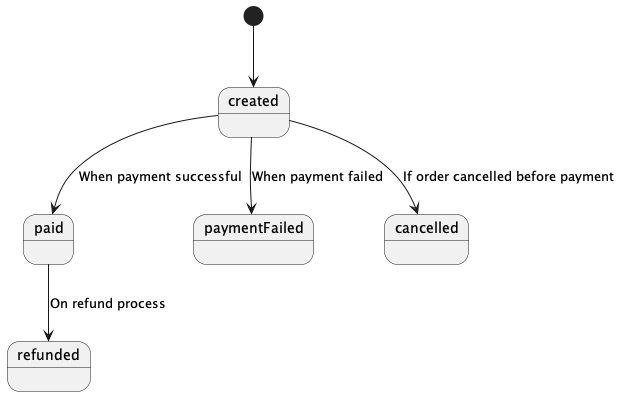

The diagram above was rendered by PlantUML. Its source (embedded in the PNG):
@startuml OrderStateDiagram
[*] --> created
created --> paid : When payment successful
created --> paymentFailed: When payment failed
paid --> refunded : On refund process
created --> cancelled : If order cancelled before payment
@enduml